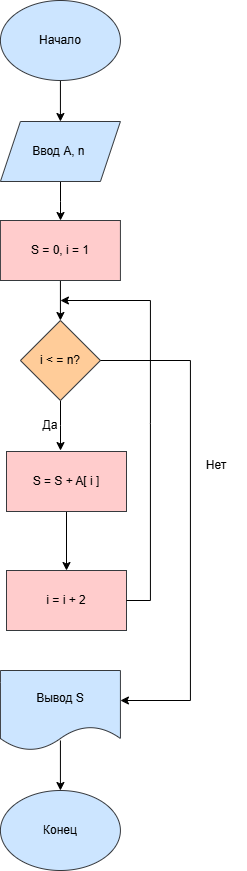

The diagram above was exported from draw.io. Its source (the exported page's mxGraphModel, read from the mxfile embedded in the PNG):
<mxGraphModel dx="1548" dy="918" grid="1" gridSize="10" guides="1" tooltips="1" connect="1" arrows="1" fold="1" page="1" pageScale="1" pageWidth="827" pageHeight="1169" math="0" shadow="0">
  <root>
    <mxCell id="0" />
    <mxCell id="1" parent="0" />
    <mxCell id="IS8xzxi_ctpfFZJhgj2R-1" edge="1" parent="1" source="IS8xzxi_ctpfFZJhgj2R-2" style="edgeStyle=orthogonalEdgeStyle;rounded=0;orthogonalLoop=1;jettySize=auto;html=1;" target="IS8xzxi_ctpfFZJhgj2R-4" value="">
      <mxGeometry relative="1" as="geometry" />
    </mxCell>
    <mxCell id="IS8xzxi_ctpfFZJhgj2R-2" parent="1" style="ellipse;whiteSpace=wrap;html=1;fillColor=#cce5ff;strokeColor=#36393d;" value="Начало" vertex="1">
      <mxGeometry height="80" width="120" x="613.9200000000001" y="690" as="geometry" />
    </mxCell>
    <mxCell id="IS8xzxi_ctpfFZJhgj2R-3" edge="1" parent="1" source="IS8xzxi_ctpfFZJhgj2R-4" style="edgeStyle=orthogonalEdgeStyle;rounded=0;orthogonalLoop=1;jettySize=auto;html=1;" target="IS8xzxi_ctpfFZJhgj2R-6" value="">
      <mxGeometry relative="1" as="geometry" />
    </mxCell>
    <mxCell id="IS8xzxi_ctpfFZJhgj2R-4" parent="1" style="shape=parallelogram;perimeter=parallelogramPerimeter;whiteSpace=wrap;html=1;fixedSize=1;fillColor=#cce5ff;strokeColor=#36393d;" value="Ввод А, n&amp;nbsp;" vertex="1">
      <mxGeometry height="60" width="120" x="613.9200000000001" y="811" as="geometry" />
    </mxCell>
    <mxCell id="IS8xzxi_ctpfFZJhgj2R-5" edge="1" parent="1" source="IS8xzxi_ctpfFZJhgj2R-6" style="edgeStyle=orthogonalEdgeStyle;rounded=0;orthogonalLoop=1;jettySize=auto;html=1;" target="IS8xzxi_ctpfFZJhgj2R-8" value="">
      <mxGeometry relative="1" as="geometry" />
    </mxCell>
    <mxCell id="IS8xzxi_ctpfFZJhgj2R-6" parent="1" style="rounded=0;whiteSpace=wrap;html=1;fillColor=#ffcccc;strokeColor=#36393d;" value="S = 0, i = 1" vertex="1">
      <mxGeometry height="60" width="120" x="613.9200000000001" y="910" as="geometry" />
    </mxCell>
    <mxCell id="IS8xzxi_ctpfFZJhgj2R-7" edge="1" parent="1" source="IS8xzxi_ctpfFZJhgj2R-8" style="edgeStyle=orthogonalEdgeStyle;rounded=0;orthogonalLoop=1;jettySize=auto;html=1;" value="">
      <mxGeometry relative="1" as="geometry">
        <mxPoint x="674" y="1140.0507614213197" as="targetPoint" />
      </mxGeometry>
    </mxCell>
    <mxCell id="IS8xzxi_ctpfFZJhgj2R-8" parent="1" style="rhombus;whiteSpace=wrap;html=1;fillColor=#ffcc99;strokeColor=#36393d;" value="i &amp;lt; = n?" vertex="1">
      <mxGeometry height="80" width="80" x="633.9200000000001" y="1010" as="geometry" />
    </mxCell>
    <mxCell id="IS8xzxi_ctpfFZJhgj2R-12" parent="1" style="rounded=0;whiteSpace=wrap;html=1;fillColor=#ffcccc;strokeColor=#36393d;" value="i = i + 2" vertex="1">
      <mxGeometry height="60" width="120" x="620.0000000000001" y="1260" as="geometry" />
    </mxCell>
    <mxCell id="IS8xzxi_ctpfFZJhgj2R-13" edge="1" parent="1" style="edgeStyle=orthogonalEdgeStyle;rounded=0;orthogonalLoop=1;jettySize=auto;html=1;" value="">
      <mxGeometry relative="1" as="geometry">
        <mxPoint x="673.9200000000001" y="1430" as="sourcePoint" />
        <mxPoint x="673.9200000000001" y="1480" as="targetPoint" />
      </mxGeometry>
    </mxCell>
    <mxCell id="IS8xzxi_ctpfFZJhgj2R-14" parent="1" style="shape=document;whiteSpace=wrap;html=1;boundedLbl=1;fillColor=#cce5ff;strokeColor=#36393d;" value="Вывод S" vertex="1">
      <mxGeometry height="80" width="120" x="613.9200000000001" y="1360" as="geometry" />
    </mxCell>
    <mxCell id="IS8xzxi_ctpfFZJhgj2R-15" parent="1" style="ellipse;whiteSpace=wrap;html=1;fillColor=#cce5ff;strokeColor=#36393d;" value="Конец" vertex="1">
      <mxGeometry height="80" width="120" x="613.9200000000001" y="1480" as="geometry" />
    </mxCell>
    <mxCell id="IS8xzxi_ctpfFZJhgj2R-16" parent="1" style="text;html=1;whiteSpace=wrap;strokeColor=none;fillColor=none;align=center;verticalAlign=middle;rounded=0;" value="Да" vertex="1">
      <mxGeometry height="30" width="60" x="633.9200000000001" y="1100" as="geometry" />
    </mxCell>
    <mxCell id="IS8xzxi_ctpfFZJhgj2R-25" edge="1" parent="1" source="IS8xzxi_ctpfFZJhgj2R-17" style="edgeStyle=orthogonalEdgeStyle;rounded=0;orthogonalLoop=1;jettySize=auto;html=1;" target="IS8xzxi_ctpfFZJhgj2R-12" value="">
      <mxGeometry relative="1" as="geometry" />
    </mxCell>
    <mxCell id="IS8xzxi_ctpfFZJhgj2R-17" parent="1" style="rounded=0;whiteSpace=wrap;html=1;fillColor=#ffcccc;strokeColor=#36393d;" value="S = S + A[ i ]" vertex="1">
      <mxGeometry height="60" width="120" x="620" y="1141" as="geometry" />
    </mxCell>
    <mxCell id="IS8xzxi_ctpfFZJhgj2R-20" edge="1" parent="1" source="IS8xzxi_ctpfFZJhgj2R-12" style="endArrow=classic;html=1;rounded=0;exitX=1;exitY=0.5;exitDx=0;exitDy=0;" value="">
      <mxGeometry height="50" relative="1" width="50" as="geometry">
        <Array as="points">
          <mxPoint x="763.9200000000001" y="1290" />
          <mxPoint x="763.9200000000001" y="1113" />
          <mxPoint x="763.9200000000001" y="990" />
        </Array>
        <mxPoint x="143.92000000000002" y="1170" as="sourcePoint" />
        <mxPoint x="673.9200000000001" y="990" as="targetPoint" />
      </mxGeometry>
    </mxCell>
    <mxCell id="IS8xzxi_ctpfFZJhgj2R-21" edge="1" parent="1" style="endArrow=classic;html=1;rounded=0;entryX=1;entryY=0.375;entryDx=0;entryDy=0;entryPerimeter=0;" target="IS8xzxi_ctpfFZJhgj2R-14" value="">
      <mxGeometry height="50" relative="1" width="50" as="geometry">
        <Array as="points">
          <mxPoint x="803.9200000000001" y="1050" />
          <mxPoint x="803.9200000000001" y="1390" />
        </Array>
        <mxPoint x="713.9200000000001" y="1050" as="sourcePoint" />
        <mxPoint x="193.92000000000002" y="1120" as="targetPoint" />
      </mxGeometry>
    </mxCell>
    <mxCell id="IS8xzxi_ctpfFZJhgj2R-22" parent="1" style="text;html=1;whiteSpace=wrap;strokeColor=none;fillColor=none;align=center;verticalAlign=middle;rounded=0;" value="Нет" vertex="1">
      <mxGeometry height="30" width="60" x="800.0000000000001" y="1140" as="geometry" />
    </mxCell>
  </root>
</mxGraphModel>